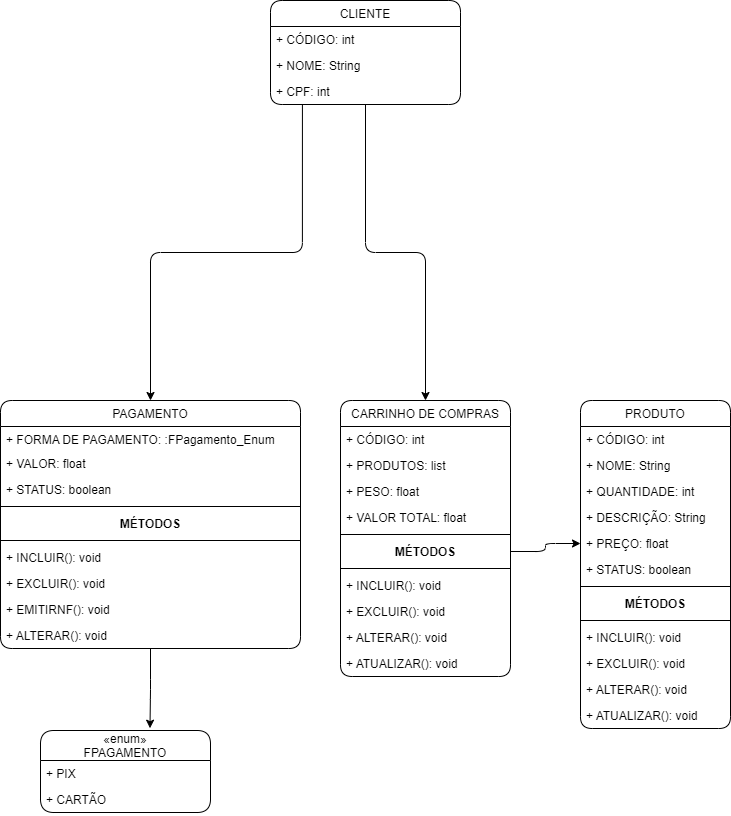

The diagram above was exported from draw.io. Its source (the exported page's mxGraphModel, read from the mxfile embedded in the PNG):
<mxGraphModel dx="942" dy="582" grid="1" gridSize="10" guides="1" tooltips="1" connect="1" arrows="1" fold="1" page="1" pageScale="1" pageWidth="827" pageHeight="1169" background="none" math="0" shadow="0">
  <root>
    <mxCell id="WIyWlLk6GJQsqaUBKTNV-0" />
    <mxCell id="WIyWlLk6GJQsqaUBKTNV-1" parent="WIyWlLk6GJQsqaUBKTNV-0" />
    <mxCell id="xnVi1LgGiHIkLw1fMmAY-119" style="edgeStyle=orthogonalEdgeStyle;rounded=1;orthogonalLoop=1;jettySize=auto;html=1;" parent="WIyWlLk6GJQsqaUBKTNV-1" source="xnVi1LgGiHIkLw1fMmAY-1" target="xnVi1LgGiHIkLw1fMmAY-41" edge="1">
      <mxGeometry relative="1" as="geometry" />
    </mxCell>
    <mxCell id="xnVi1LgGiHIkLw1fMmAY-121" style="edgeStyle=orthogonalEdgeStyle;rounded=1;orthogonalLoop=1;jettySize=auto;html=1;exitX=0.168;exitY=1.019;exitDx=0;exitDy=0;exitPerimeter=0;" parent="WIyWlLk6GJQsqaUBKTNV-1" source="xnVi1LgGiHIkLw1fMmAY-114" target="xnVi1LgGiHIkLw1fMmAY-64" edge="1">
      <mxGeometry relative="1" as="geometry" />
    </mxCell>
    <mxCell id="xnVi1LgGiHIkLw1fMmAY-1" value="CLIENTE" style="swimlane;fontStyle=0;childLayout=stackLayout;horizontal=1;startSize=26;fillColor=none;horizontalStack=0;resizeParent=1;resizeParentMax=0;resizeLast=0;collapsible=1;marginBottom=0;rounded=1;" parent="WIyWlLk6GJQsqaUBKTNV-1" vertex="1">
      <mxGeometry x="290" y="230" width="190" height="104" as="geometry">
        <mxRectangle x="40" y="120" width="80" height="26" as="alternateBounds" />
      </mxGeometry>
    </mxCell>
    <mxCell id="xnVi1LgGiHIkLw1fMmAY-3" value="+ CÓDIGO: int" style="text;strokeColor=none;fillColor=none;align=left;verticalAlign=top;spacingLeft=4;spacingRight=4;overflow=hidden;rotatable=0;points=[[0,0.5],[1,0.5]];portConstraint=eastwest;rounded=1;" parent="xnVi1LgGiHIkLw1fMmAY-1" vertex="1">
      <mxGeometry y="26" width="190" height="26" as="geometry" />
    </mxCell>
    <mxCell id="xnVi1LgGiHIkLw1fMmAY-113" value="+ NOME: String" style="text;strokeColor=none;fillColor=none;align=left;verticalAlign=top;spacingLeft=4;spacingRight=4;overflow=hidden;rotatable=0;points=[[0,0.5],[1,0.5]];portConstraint=eastwest;rounded=1;" parent="xnVi1LgGiHIkLw1fMmAY-1" vertex="1">
      <mxGeometry y="52" width="190" height="26" as="geometry" />
    </mxCell>
    <mxCell id="xnVi1LgGiHIkLw1fMmAY-114" value="+ CPF: int" style="text;strokeColor=none;fillColor=none;align=left;verticalAlign=top;spacingLeft=4;spacingRight=4;overflow=hidden;rotatable=0;points=[[0,0.5],[1,0.5]];portConstraint=eastwest;rounded=1;" parent="xnVi1LgGiHIkLw1fMmAY-1" vertex="1">
      <mxGeometry y="78" width="190" height="26" as="geometry" />
    </mxCell>
    <mxCell id="xnVi1LgGiHIkLw1fMmAY-22" value="PRODUTO" style="swimlane;fontStyle=0;childLayout=stackLayout;horizontal=1;startSize=26;fillColor=none;horizontalStack=0;resizeParent=1;resizeParentMax=0;resizeLast=0;collapsible=1;marginBottom=0;rounded=1;" parent="WIyWlLk6GJQsqaUBKTNV-1" vertex="1">
      <mxGeometry x="600" y="630" width="150" height="328" as="geometry">
        <mxRectangle x="40" y="120" width="80" height="26" as="alternateBounds" />
      </mxGeometry>
    </mxCell>
    <mxCell id="xnVi1LgGiHIkLw1fMmAY-23" value="+ CÓDIGO: int" style="text;strokeColor=none;fillColor=none;align=left;verticalAlign=top;spacingLeft=4;spacingRight=4;overflow=hidden;rotatable=0;points=[[0,0.5],[1,0.5]];portConstraint=eastwest;rounded=1;" parent="xnVi1LgGiHIkLw1fMmAY-22" vertex="1">
      <mxGeometry y="26" width="150" height="26" as="geometry" />
    </mxCell>
    <mxCell id="xnVi1LgGiHIkLw1fMmAY-24" value="+ NOME: String" style="text;strokeColor=none;fillColor=none;align=left;verticalAlign=top;spacingLeft=4;spacingRight=4;overflow=hidden;rotatable=0;points=[[0,0.5],[1,0.5]];portConstraint=eastwest;rounded=1;" parent="xnVi1LgGiHIkLw1fMmAY-22" vertex="1">
      <mxGeometry y="52" width="150" height="26" as="geometry" />
    </mxCell>
    <mxCell id="xnVi1LgGiHIkLw1fMmAY-37" value="+ QUANTIDADE: int" style="text;strokeColor=none;fillColor=none;align=left;verticalAlign=top;spacingLeft=4;spacingRight=4;overflow=hidden;rotatable=0;points=[[0,0.5],[1,0.5]];portConstraint=eastwest;rounded=1;" parent="xnVi1LgGiHIkLw1fMmAY-22" vertex="1">
      <mxGeometry y="78" width="150" height="26" as="geometry" />
    </mxCell>
    <mxCell id="xnVi1LgGiHIkLw1fMmAY-39" value="+ DESCRIÇÃO: String" style="text;strokeColor=none;fillColor=none;align=left;verticalAlign=top;spacingLeft=4;spacingRight=4;overflow=hidden;rotatable=0;points=[[0,0.5],[1,0.5]];portConstraint=eastwest;rounded=1;" parent="xnVi1LgGiHIkLw1fMmAY-22" vertex="1">
      <mxGeometry y="104" width="150" height="26" as="geometry" />
    </mxCell>
    <mxCell id="xnVi1LgGiHIkLw1fMmAY-38" value="+ PREÇO: float" style="text;strokeColor=none;fillColor=none;align=left;verticalAlign=top;spacingLeft=4;spacingRight=4;overflow=hidden;rotatable=0;points=[[0,0.5],[1,0.5]];portConstraint=eastwest;rounded=1;" parent="xnVi1LgGiHIkLw1fMmAY-22" vertex="1">
      <mxGeometry y="130" width="150" height="26" as="geometry" />
    </mxCell>
    <mxCell id="xnVi1LgGiHIkLw1fMmAY-40" value="+ STATUS: boolean" style="text;strokeColor=none;fillColor=none;align=left;verticalAlign=top;spacingLeft=4;spacingRight=4;overflow=hidden;rotatable=0;points=[[0,0.5],[1,0.5]];portConstraint=eastwest;rounded=1;" parent="xnVi1LgGiHIkLw1fMmAY-22" vertex="1">
      <mxGeometry y="156" width="150" height="26" as="geometry" />
    </mxCell>
    <mxCell id="xnVi1LgGiHIkLw1fMmAY-30" value="" style="line;strokeWidth=1;fillColor=none;align=left;verticalAlign=middle;spacingTop=-1;spacingLeft=3;spacingRight=3;rotatable=0;labelPosition=right;points=[];portConstraint=eastwest;rounded=1;" parent="xnVi1LgGiHIkLw1fMmAY-22" vertex="1">
      <mxGeometry y="182" width="150" height="8" as="geometry" />
    </mxCell>
    <mxCell id="xnVi1LgGiHIkLw1fMmAY-31" value="MÉTODOS" style="text;align=center;fontStyle=1;verticalAlign=middle;spacingLeft=3;spacingRight=3;strokeColor=none;rotatable=0;points=[[0,0.5],[1,0.5]];portConstraint=eastwest;rounded=1;" parent="xnVi1LgGiHIkLw1fMmAY-22" vertex="1">
      <mxGeometry y="190" width="150" height="26" as="geometry" />
    </mxCell>
    <mxCell id="xnVi1LgGiHIkLw1fMmAY-32" value="" style="line;strokeWidth=1;fillColor=none;align=left;verticalAlign=middle;spacingTop=-1;spacingLeft=3;spacingRight=3;rotatable=0;labelPosition=right;points=[];portConstraint=eastwest;rounded=1;" parent="xnVi1LgGiHIkLw1fMmAY-22" vertex="1">
      <mxGeometry y="216" width="150" height="8" as="geometry" />
    </mxCell>
    <mxCell id="xnVi1LgGiHIkLw1fMmAY-33" value="+ INCLUIR(): void" style="text;strokeColor=none;fillColor=none;align=left;verticalAlign=top;spacingLeft=4;spacingRight=4;overflow=hidden;rotatable=0;points=[[0,0.5],[1,0.5]];portConstraint=eastwest;rounded=1;" parent="xnVi1LgGiHIkLw1fMmAY-22" vertex="1">
      <mxGeometry y="224" width="150" height="26" as="geometry" />
    </mxCell>
    <mxCell id="xnVi1LgGiHIkLw1fMmAY-34" value="+ EXCLUIR(): void" style="text;strokeColor=none;fillColor=none;align=left;verticalAlign=top;spacingLeft=4;spacingRight=4;overflow=hidden;rotatable=0;points=[[0,0.5],[1,0.5]];portConstraint=eastwest;rounded=1;" parent="xnVi1LgGiHIkLw1fMmAY-22" vertex="1">
      <mxGeometry y="250" width="150" height="26" as="geometry" />
    </mxCell>
    <mxCell id="xnVi1LgGiHIkLw1fMmAY-35" value="+ ALTERAR(): void" style="text;strokeColor=none;fillColor=none;align=left;verticalAlign=top;spacingLeft=4;spacingRight=4;overflow=hidden;rotatable=0;points=[[0,0.5],[1,0.5]];portConstraint=eastwest;rounded=1;" parent="xnVi1LgGiHIkLw1fMmAY-22" vertex="1">
      <mxGeometry y="276" width="150" height="26" as="geometry" />
    </mxCell>
    <mxCell id="xnVi1LgGiHIkLw1fMmAY-36" value="+ ATUALIZAR(): void" style="text;strokeColor=none;fillColor=none;align=left;verticalAlign=top;spacingLeft=4;spacingRight=4;overflow=hidden;rotatable=0;points=[[0,0.5],[1,0.5]];portConstraint=eastwest;rounded=1;" parent="xnVi1LgGiHIkLw1fMmAY-22" vertex="1">
      <mxGeometry y="302" width="150" height="26" as="geometry" />
    </mxCell>
    <mxCell id="xnVi1LgGiHIkLw1fMmAY-41" value="CARRINHO DE COMPRAS" style="swimlane;fontStyle=0;childLayout=stackLayout;horizontal=1;startSize=26;fillColor=none;horizontalStack=0;resizeParent=1;resizeParentMax=0;resizeLast=0;collapsible=1;marginBottom=0;rounded=1;" parent="WIyWlLk6GJQsqaUBKTNV-1" vertex="1">
      <mxGeometry x="360" y="630" width="170" height="276" as="geometry">
        <mxRectangle x="40" y="120" width="80" height="26" as="alternateBounds" />
      </mxGeometry>
    </mxCell>
    <mxCell id="xnVi1LgGiHIkLw1fMmAY-47" value="+ CÓDIGO: int" style="text;strokeColor=none;fillColor=none;align=left;verticalAlign=top;spacingLeft=4;spacingRight=4;overflow=hidden;rotatable=0;points=[[0,0.5],[1,0.5]];portConstraint=eastwest;rounded=1;" parent="xnVi1LgGiHIkLw1fMmAY-41" vertex="1">
      <mxGeometry y="26" width="170" height="26" as="geometry" />
    </mxCell>
    <mxCell id="xnVi1LgGiHIkLw1fMmAY-55" value="+ PRODUTOS: list" style="text;strokeColor=none;fillColor=none;align=left;verticalAlign=top;spacingLeft=4;spacingRight=4;overflow=hidden;rotatable=0;points=[[0,0.5],[1,0.5]];portConstraint=eastwest;rounded=1;" parent="xnVi1LgGiHIkLw1fMmAY-41" vertex="1">
      <mxGeometry y="52" width="170" height="26" as="geometry" />
    </mxCell>
    <mxCell id="xnVi1LgGiHIkLw1fMmAY-57" value="+ PESO: float" style="text;strokeColor=none;fillColor=none;align=left;verticalAlign=top;spacingLeft=4;spacingRight=4;overflow=hidden;rotatable=0;points=[[0,0.5],[1,0.5]];portConstraint=eastwest;rounded=1;" parent="xnVi1LgGiHIkLw1fMmAY-41" vertex="1">
      <mxGeometry y="78" width="170" height="26" as="geometry" />
    </mxCell>
    <mxCell id="xnVi1LgGiHIkLw1fMmAY-56" value="+ VALOR TOTAL: float" style="text;strokeColor=none;fillColor=none;align=left;verticalAlign=top;spacingLeft=4;spacingRight=4;overflow=hidden;rotatable=0;points=[[0,0.5],[1,0.5]];portConstraint=eastwest;rounded=1;" parent="xnVi1LgGiHIkLw1fMmAY-41" vertex="1">
      <mxGeometry y="104" width="170" height="26" as="geometry" />
    </mxCell>
    <mxCell id="xnVi1LgGiHIkLw1fMmAY-48" value="" style="line;strokeWidth=1;fillColor=none;align=left;verticalAlign=middle;spacingTop=-1;spacingLeft=3;spacingRight=3;rotatable=0;labelPosition=right;points=[];portConstraint=eastwest;rounded=1;" parent="xnVi1LgGiHIkLw1fMmAY-41" vertex="1">
      <mxGeometry y="130" width="170" height="8" as="geometry" />
    </mxCell>
    <mxCell id="xnVi1LgGiHIkLw1fMmAY-49" value="MÉTODOS" style="text;align=center;fontStyle=1;verticalAlign=middle;spacingLeft=3;spacingRight=3;strokeColor=none;rotatable=0;points=[[0,0.5],[1,0.5]];portConstraint=eastwest;rounded=1;" parent="xnVi1LgGiHIkLw1fMmAY-41" vertex="1">
      <mxGeometry y="138" width="170" height="26" as="geometry" />
    </mxCell>
    <mxCell id="xnVi1LgGiHIkLw1fMmAY-50" value="" style="line;strokeWidth=1;fillColor=none;align=left;verticalAlign=middle;spacingTop=-1;spacingLeft=3;spacingRight=3;rotatable=0;labelPosition=right;points=[];portConstraint=eastwest;rounded=1;" parent="xnVi1LgGiHIkLw1fMmAY-41" vertex="1">
      <mxGeometry y="164" width="170" height="8" as="geometry" />
    </mxCell>
    <mxCell id="xnVi1LgGiHIkLw1fMmAY-51" value="+ INCLUIR(): void" style="text;strokeColor=none;fillColor=none;align=left;verticalAlign=top;spacingLeft=4;spacingRight=4;overflow=hidden;rotatable=0;points=[[0,0.5],[1,0.5]];portConstraint=eastwest;rounded=1;" parent="xnVi1LgGiHIkLw1fMmAY-41" vertex="1">
      <mxGeometry y="172" width="170" height="26" as="geometry" />
    </mxCell>
    <mxCell id="xnVi1LgGiHIkLw1fMmAY-52" value="+ EXCLUIR(): void" style="text;strokeColor=none;fillColor=none;align=left;verticalAlign=top;spacingLeft=4;spacingRight=4;overflow=hidden;rotatable=0;points=[[0,0.5],[1,0.5]];portConstraint=eastwest;rounded=1;" parent="xnVi1LgGiHIkLw1fMmAY-41" vertex="1">
      <mxGeometry y="198" width="170" height="26" as="geometry" />
    </mxCell>
    <mxCell id="xnVi1LgGiHIkLw1fMmAY-53" value="+ ALTERAR(): void" style="text;strokeColor=none;fillColor=none;align=left;verticalAlign=top;spacingLeft=4;spacingRight=4;overflow=hidden;rotatable=0;points=[[0,0.5],[1,0.5]];portConstraint=eastwest;rounded=1;" parent="xnVi1LgGiHIkLw1fMmAY-41" vertex="1">
      <mxGeometry y="224" width="170" height="26" as="geometry" />
    </mxCell>
    <mxCell id="xnVi1LgGiHIkLw1fMmAY-54" value="+ ATUALIZAR(): void" style="text;strokeColor=none;fillColor=none;align=left;verticalAlign=top;spacingLeft=4;spacingRight=4;overflow=hidden;rotatable=0;points=[[0,0.5],[1,0.5]];portConstraint=eastwest;rounded=1;" parent="xnVi1LgGiHIkLw1fMmAY-41" vertex="1">
      <mxGeometry y="250" width="170" height="26" as="geometry" />
    </mxCell>
    <mxCell id="xnVi1LgGiHIkLw1fMmAY-118" style="edgeStyle=orthogonalEdgeStyle;rounded=1;orthogonalLoop=1;jettySize=auto;html=1;entryX=0.644;entryY=-0.028;entryDx=0;entryDy=0;entryPerimeter=0;" parent="WIyWlLk6GJQsqaUBKTNV-1" source="xnVi1LgGiHIkLw1fMmAY-64" target="xnVi1LgGiHIkLw1fMmAY-99" edge="1">
      <mxGeometry relative="1" as="geometry" />
    </mxCell>
    <mxCell id="xnVi1LgGiHIkLw1fMmAY-64" value="PAGAMENTO" style="swimlane;fontStyle=0;childLayout=stackLayout;horizontal=1;startSize=26;fillColor=none;horizontalStack=0;resizeParent=1;resizeParentMax=0;resizeLast=0;collapsible=1;marginBottom=0;rounded=1;" parent="WIyWlLk6GJQsqaUBKTNV-1" vertex="1">
      <mxGeometry x="20" y="630" width="300" height="248" as="geometry">
        <mxRectangle x="40" y="120" width="80" height="26" as="alternateBounds" />
      </mxGeometry>
    </mxCell>
    <mxCell id="xnVi1LgGiHIkLw1fMmAY-79" value="+ FORMA DE PAGAMENTO: :FPagamento_Enum" style="text;strokeColor=none;fillColor=none;align=left;verticalAlign=top;spacingLeft=4;spacingRight=4;overflow=hidden;rotatable=0;points=[[0,0.5],[1,0.5]];portConstraint=eastwest;rounded=1;" parent="xnVi1LgGiHIkLw1fMmAY-64" vertex="1">
      <mxGeometry y="26" width="300" height="24" as="geometry" />
    </mxCell>
    <mxCell id="xnVi1LgGiHIkLw1fMmAY-80" value="+ VALOR: float" style="text;strokeColor=none;fillColor=none;align=left;verticalAlign=top;spacingLeft=4;spacingRight=4;overflow=hidden;rotatable=0;points=[[0,0.5],[1,0.5]];portConstraint=eastwest;rounded=1;" parent="xnVi1LgGiHIkLw1fMmAY-64" vertex="1">
      <mxGeometry y="50" width="300" height="26" as="geometry" />
    </mxCell>
    <mxCell id="xnVi1LgGiHIkLw1fMmAY-105" value="+ STATUS: boolean" style="text;strokeColor=none;fillColor=none;align=left;verticalAlign=top;spacingLeft=4;spacingRight=4;overflow=hidden;rotatable=0;points=[[0,0.5],[1,0.5]];portConstraint=eastwest;rounded=1;" parent="xnVi1LgGiHIkLw1fMmAY-64" vertex="1">
      <mxGeometry y="76" width="300" height="26" as="geometry" />
    </mxCell>
    <mxCell id="xnVi1LgGiHIkLw1fMmAY-71" value="" style="line;strokeWidth=1;fillColor=none;align=left;verticalAlign=middle;spacingTop=-1;spacingLeft=3;spacingRight=3;rotatable=0;labelPosition=right;points=[];portConstraint=eastwest;rounded=1;" parent="xnVi1LgGiHIkLw1fMmAY-64" vertex="1">
      <mxGeometry y="102" width="300" height="8" as="geometry" />
    </mxCell>
    <mxCell id="xnVi1LgGiHIkLw1fMmAY-72" value="MÉTODOS" style="text;align=center;fontStyle=1;verticalAlign=middle;spacingLeft=3;spacingRight=3;strokeColor=none;rotatable=0;points=[[0,0.5],[1,0.5]];portConstraint=eastwest;rounded=1;" parent="xnVi1LgGiHIkLw1fMmAY-64" vertex="1">
      <mxGeometry y="110" width="300" height="26" as="geometry" />
    </mxCell>
    <mxCell id="xnVi1LgGiHIkLw1fMmAY-73" value="" style="line;strokeWidth=1;fillColor=none;align=left;verticalAlign=middle;spacingTop=-1;spacingLeft=3;spacingRight=3;rotatable=0;labelPosition=right;points=[];portConstraint=eastwest;rounded=1;" parent="xnVi1LgGiHIkLw1fMmAY-64" vertex="1">
      <mxGeometry y="136" width="300" height="8" as="geometry" />
    </mxCell>
    <mxCell id="xnVi1LgGiHIkLw1fMmAY-74" value="+ INCLUIR(): void" style="text;strokeColor=none;fillColor=none;align=left;verticalAlign=top;spacingLeft=4;spacingRight=4;overflow=hidden;rotatable=0;points=[[0,0.5],[1,0.5]];portConstraint=eastwest;rounded=1;" parent="xnVi1LgGiHIkLw1fMmAY-64" vertex="1">
      <mxGeometry y="144" width="300" height="26" as="geometry" />
    </mxCell>
    <mxCell id="xnVi1LgGiHIkLw1fMmAY-75" value="+ EXCLUIR(): void" style="text;strokeColor=none;fillColor=none;align=left;verticalAlign=top;spacingLeft=4;spacingRight=4;overflow=hidden;rotatable=0;points=[[0,0.5],[1,0.5]];portConstraint=eastwest;rounded=1;" parent="xnVi1LgGiHIkLw1fMmAY-64" vertex="1">
      <mxGeometry y="170" width="300" height="26" as="geometry" />
    </mxCell>
    <mxCell id="FKmrdw9UjBW0kWi3DH6f-0" value="+ EMITIRNF(): void" style="text;strokeColor=none;fillColor=none;align=left;verticalAlign=top;spacingLeft=4;spacingRight=4;overflow=hidden;rotatable=0;points=[[0,0.5],[1,0.5]];portConstraint=eastwest;rounded=1;" vertex="1" parent="xnVi1LgGiHIkLw1fMmAY-64">
      <mxGeometry y="196" width="300" height="26" as="geometry" />
    </mxCell>
    <mxCell id="xnVi1LgGiHIkLw1fMmAY-76" value="+ ALTERAR(): void" style="text;strokeColor=none;fillColor=none;align=left;verticalAlign=top;spacingLeft=4;spacingRight=4;overflow=hidden;rotatable=0;points=[[0,0.5],[1,0.5]];portConstraint=eastwest;rounded=1;" parent="xnVi1LgGiHIkLw1fMmAY-64" vertex="1">
      <mxGeometry y="222" width="300" height="26" as="geometry" />
    </mxCell>
    <mxCell id="xnVi1LgGiHIkLw1fMmAY-99" value="«enum»&#10;FPAGAMENTO" style="swimlane;fontStyle=0;childLayout=stackLayout;horizontal=1;startSize=30;fillColor=none;horizontalStack=0;resizeParent=1;resizeParentMax=0;resizeLast=0;collapsible=1;marginBottom=0;rounded=1;" parent="WIyWlLk6GJQsqaUBKTNV-1" vertex="1">
      <mxGeometry x="60" y="960" width="170" height="82" as="geometry" />
    </mxCell>
    <mxCell id="xnVi1LgGiHIkLw1fMmAY-101" value="+ PIX" style="text;strokeColor=none;fillColor=none;align=left;verticalAlign=top;spacingLeft=4;spacingRight=4;overflow=hidden;rotatable=0;points=[[0,0.5],[1,0.5]];portConstraint=eastwest;rounded=1;" parent="xnVi1LgGiHIkLw1fMmAY-99" vertex="1">
      <mxGeometry y="30" width="170" height="26" as="geometry" />
    </mxCell>
    <mxCell id="xnVi1LgGiHIkLw1fMmAY-102" value="+ CARTÃO" style="text;strokeColor=none;fillColor=none;align=left;verticalAlign=top;spacingLeft=4;spacingRight=4;overflow=hidden;rotatable=0;points=[[0,0.5],[1,0.5]];portConstraint=eastwest;rounded=1;" parent="xnVi1LgGiHIkLw1fMmAY-99" vertex="1">
      <mxGeometry y="56" width="170" height="26" as="geometry" />
    </mxCell>
    <mxCell id="xnVi1LgGiHIkLw1fMmAY-120" style="edgeStyle=orthogonalEdgeStyle;rounded=1;orthogonalLoop=1;jettySize=auto;html=1;entryX=0;entryY=0.5;entryDx=0;entryDy=0;" parent="WIyWlLk6GJQsqaUBKTNV-1" source="xnVi1LgGiHIkLw1fMmAY-49" target="xnVi1LgGiHIkLw1fMmAY-38" edge="1">
      <mxGeometry relative="1" as="geometry" />
    </mxCell>
  </root>
</mxGraphModel>